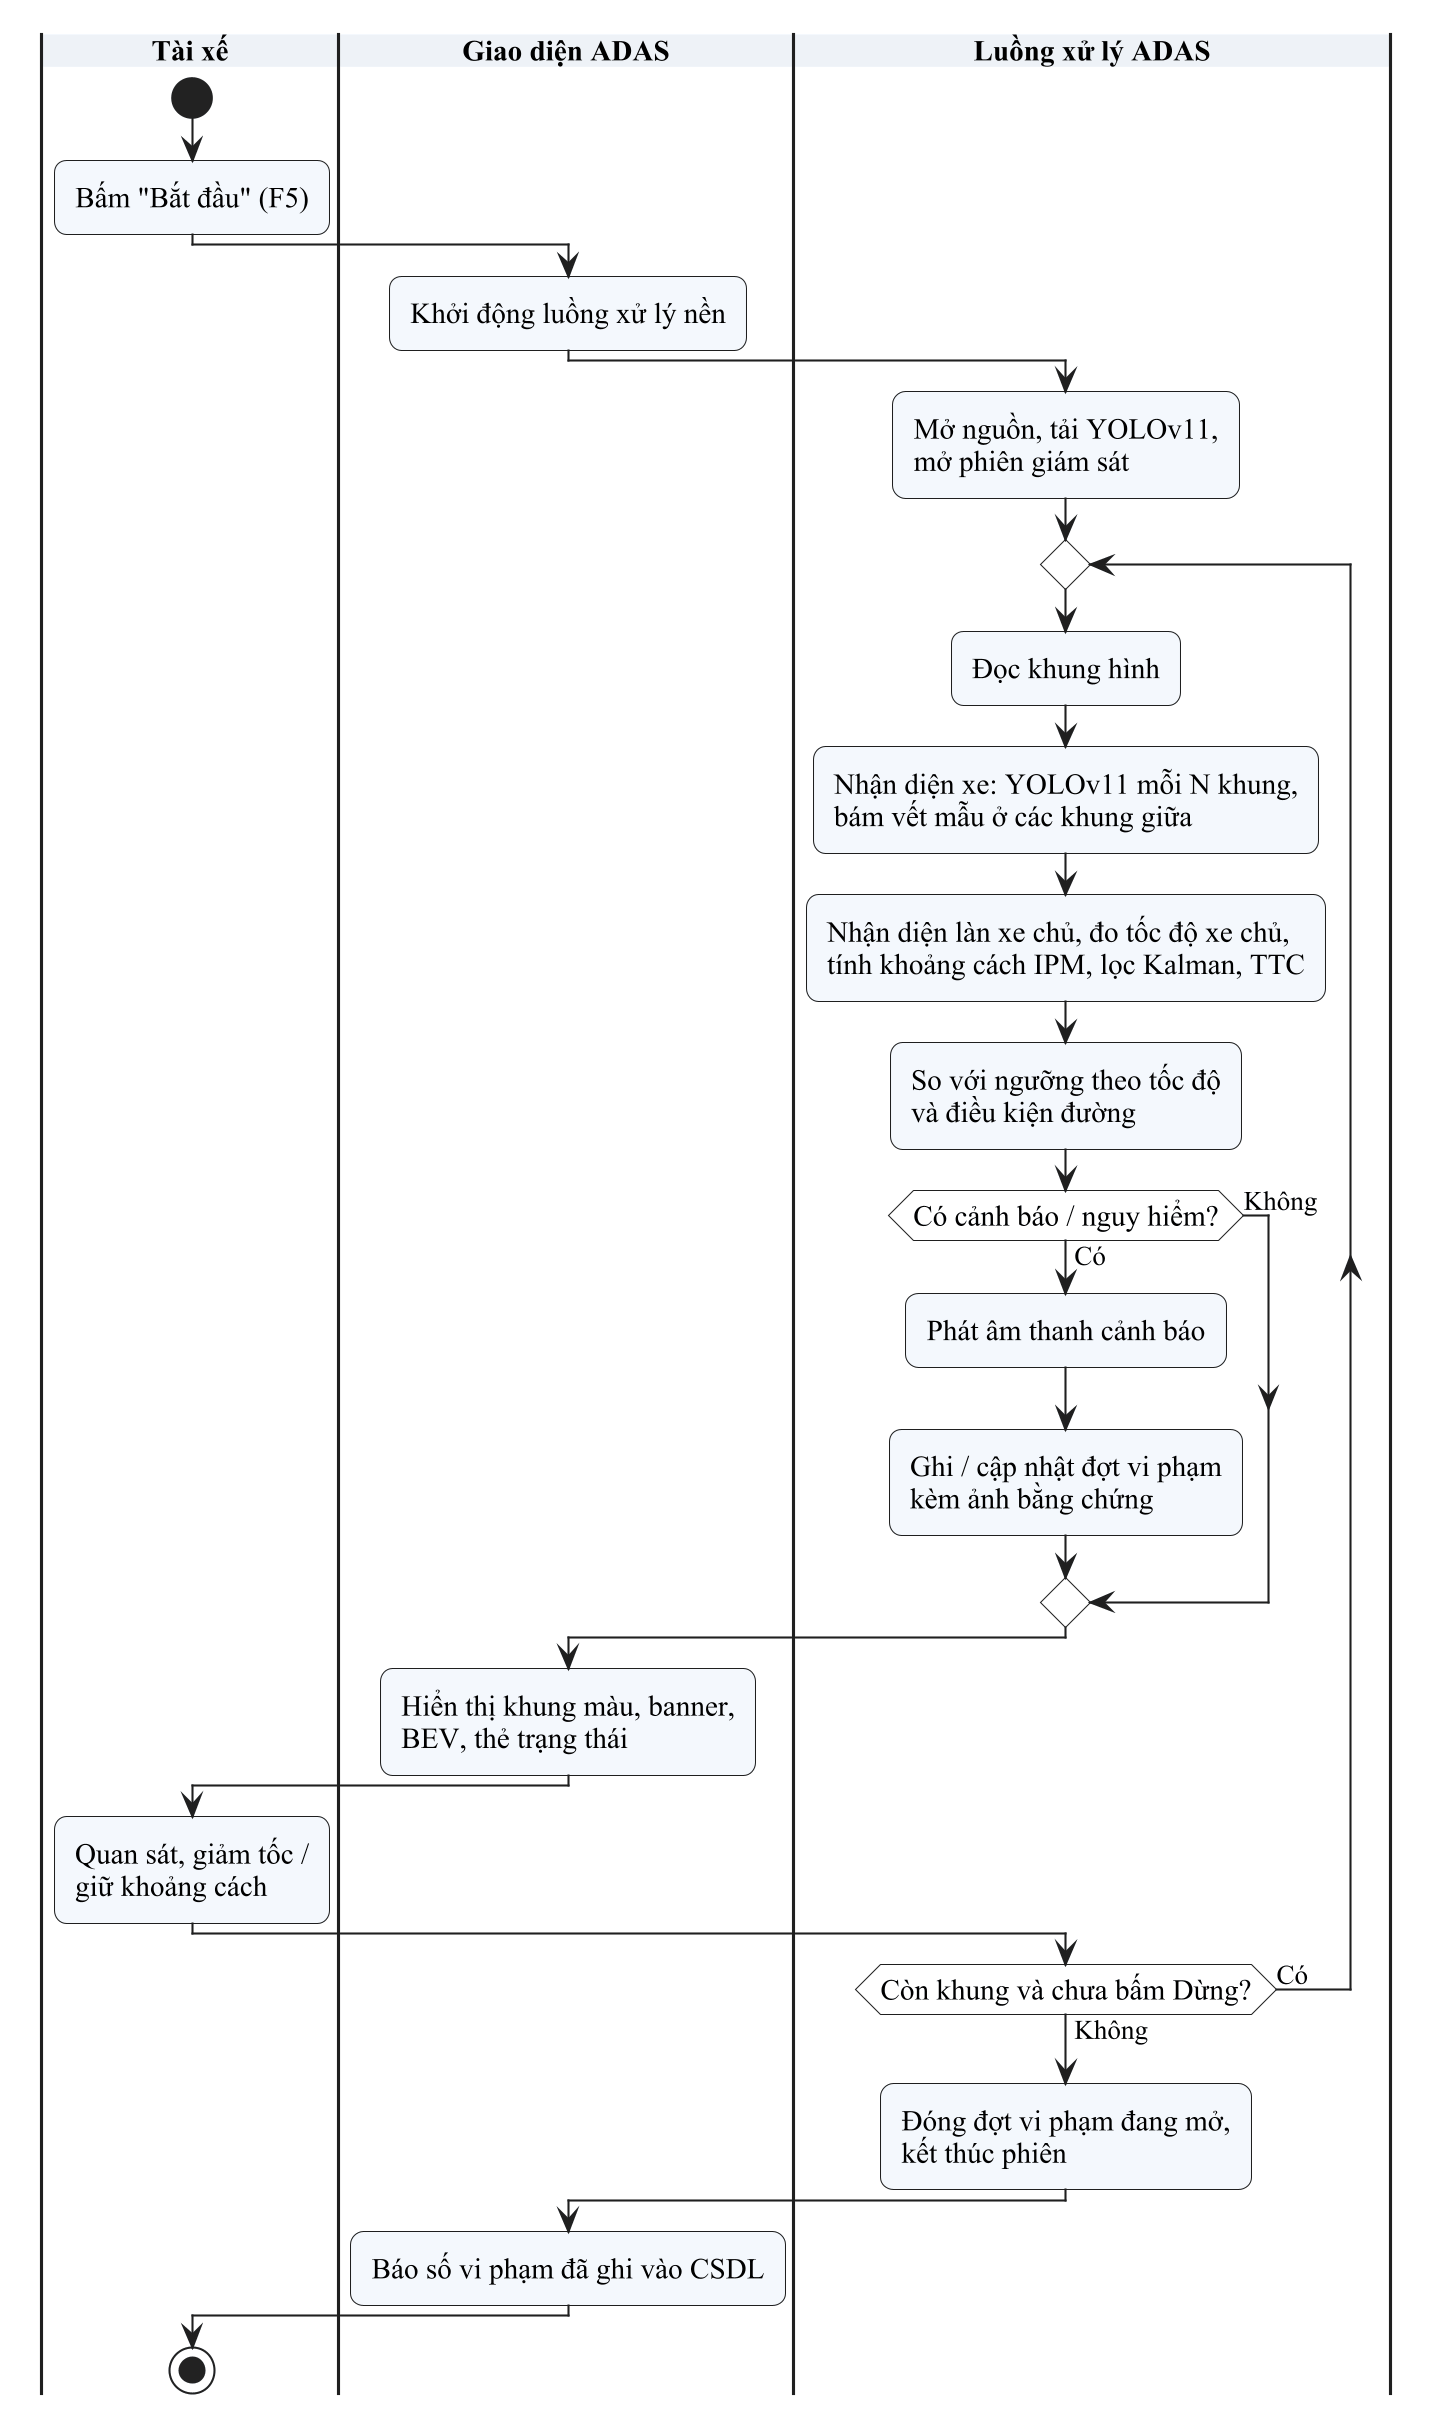

The diagram above was rendered by PlantUML. Its source (embedded in the PNG):
@startuml 03_bpmn_giam_sat_canh_bao
skinparamlocked dpi 200
!pragma layout smetana
skinparam defaultFontName "Times New Roman"
skinparam defaultFontSize 14
skinparam shadowing false
skinparam backgroundColor #FFFFFF
skinparam ArrowColor #1F1F1F
skinparam ArrowFontSize 13
skinparam RoundCorner 12
skinparam ActorBorderColor #1F1F1F
skinparam ActorBackgroundColor #FFFFFF
skinparam UsecaseBorderColor #1F1F1F
skinparam UsecaseBackgroundColor #F4F8FD
skinparam RectangleBorderColor #1F1F1F
skinparam RectangleFontStyle bold
skinparam PackageBorderColor #5A5A5A
skinparam PackageBackgroundColor #FAFBFC
skinparam ClassBorderColor #1F1F1F
skinparam ClassBackgroundColor #F4F8FD
skinparam ClassHeaderBackgroundColor #E3ECF6
skinparam ClassAttributeIconSize 0
skinparam ActivityBorderColor #1F1F1F
skinparam ActivityBackgroundColor #F4F8FD
skinparam ActivityDiamondBorderColor #1F1F1F
skinparam ActivityDiamondBackgroundColor #FFFFFF
skinparam SwimlaneBorderColor #1F1F1F
skinparam SwimlaneTitleFontStyle bold
skinparam SwimlaneTitleBackgroundColor #EEF2F7
skinparam ParticipantBorderColor #1F1F1F
skinparam ParticipantBackgroundColor #F4F8FD
skinparam SequenceLifeLineBorderColor #7A7A7A
skinparam SequenceGroupBorderColor #5A5A5A
skinparam SequenceGroupHeaderFontStyle bold
skinparam NoteBorderColor #9A8A3A
skinparam NoteBackgroundColor #FFFBE6
skinparam StateBorderColor #1F1F1F
skinparam StateBackgroundColor #F4F8FD
skinparam ComponentBorderColor #1F1F1F
skinparam ComponentBackgroundColor #F4F8FD
skinparam DatabaseBorderColor #1F1F1F
skinparam DatabaseBackgroundColor #FFFFFF
skinparam NodeBorderColor #1F1F1F
skinparam NodeBackgroundColor #FAFBFC
skinparam ArtifactBackgroundColor #FFFFFF
skinparam EntityBorderColor #1F1F1F
skinparam EntityBackgroundColor #F4F8FD
|Tài xế|
start
:Bấm "Bắt đầu" (F5);
|Giao diện ADAS|
:Khởi động luồng xử lý nền;
|Luồng xử lý ADAS|
:Mở nguồn, tải YOLOv11,
mở phiên giám sát;
repeat
  :Đọc khung hình;
  :Nhận diện xe: YOLOv11 mỗi N khung,
  bám vết mẫu ở các khung giữa;
  :Nhận diện làn xe chủ, đo tốc độ xe chủ,
  tính khoảng cách IPM, lọc Kalman, TTC;
  :So với ngưỡng theo tốc độ
  và điều kiện đường;
  if (Có cảnh báo / nguy hiểm?) then (Có)
    :Phát âm thanh cảnh báo;
    :Ghi / cập nhật đợt vi phạm
    kèm ảnh bằng chứng;
  else (Không)
  endif
  |Giao diện ADAS|
  :Hiển thị khung màu, banner,
  BEV, thẻ trạng thái;
  |Tài xế|
  :Quan sát, giảm tốc /
  giữ khoảng cách;
  |Luồng xử lý ADAS|
repeat while (Còn khung và chưa bấm Dừng?) is (Có) not (Không)
:Đóng đợt vi phạm đang mở,
kết thúc phiên;
|Giao diện ADAS|
:Báo số vi phạm đã ghi vào CSDL;
|Tài xế|
stop
@enduml